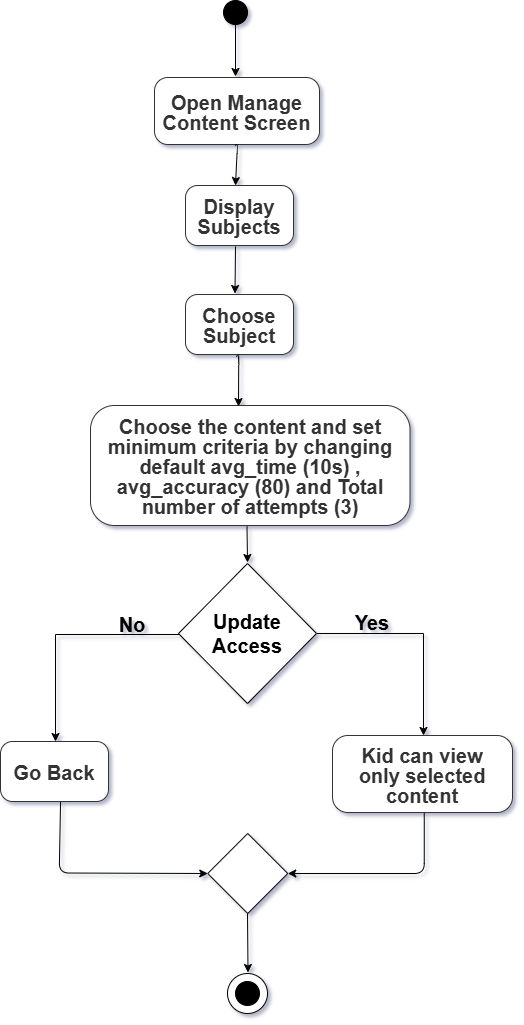

The diagram above was exported from draw.io. Its source (the exported page's mxGraphModel, read from the mxfile embedded in the PNG):
<mxGraphModel dx="2037" dy="1063" grid="1" gridSize="10" guides="1" tooltips="1" connect="1" arrows="1" fold="1" page="1" pageScale="1" pageWidth="3300" pageHeight="2339" math="0" shadow="1">
  <root>
    <mxCell id="0" />
    <mxCell id="1" parent="0" />
    <mxCell id="flUoeVP9B3IZWWSt6a8l-5" value="" style="edgeStyle=orthogonalEdgeStyle;rounded=0;orthogonalLoop=1;jettySize=auto;html=1;" parent="1" edge="1">
      <mxGeometry relative="1" as="geometry">
        <mxPoint x="785" y="620" as="sourcePoint" />
      </mxGeometry>
    </mxCell>
    <mxCell id="qaRgf8VNndV3l1kMtw-N-40" value="" style="ellipse;whiteSpace=wrap;html=1;strokeColor=#000000;fillColor=#FFFFFF;" parent="1" vertex="1">
      <mxGeometry x="2064" y="1568" width="40" height="40" as="geometry" />
    </mxCell>
    <UserObject label="" lucidchartObjectId="uC4Ia7fnSXyf" id="qaRgf8VNndV3l1kMtw-N-41">
      <mxCell style="html=1;overflow=block;whiteSpace=wrap;ellipse;whiteSpace=wrap;fontSize=11;spacing=2;strokeOpacity=100;fillOpacity=100;rounded=1;absoluteArcSize=1;arcSize=10;fillColor=#000000;" parent="1" vertex="1" zOrder="1">
        <mxGeometry x="2072" y="1576" width="24" height="24" as="geometry" />
      </mxCell>
    </UserObject>
    <UserObject label="" lucidchartObjectId="uC4Ia7fnSXyf" id="TTM1m0Ad3ILPpWRHdcnL-4">
      <mxCell style="html=1;overflow=block;whiteSpace=wrap;ellipse;whiteSpace=wrap;fontSize=11;spacing=2;strokeOpacity=100;fillOpacity=100;rounded=1;absoluteArcSize=1;arcSize=10;fillColor=#000000;" parent="1" vertex="1" zOrder="1">
        <mxGeometry x="2060" y="595" width="24" height="24" as="geometry" />
      </mxCell>
    </UserObject>
    <mxCell id="TTM1m0Ad3ILPpWRHdcnL-5" value="&lt;div style=&quot;display: flex ; justify-content: center ; text-align: center ; align-items: baseline ; line-height: 1 ; margin-left: 7px ; margin-right: 7px ; margin-top: 2px&quot;&gt;&lt;font color=&quot;#333333&quot;&gt;&lt;font style=&quot;font-size: 20px;&quot;&gt;&lt;b style=&quot;&quot;&gt;Open Manage Content Screen&lt;/b&gt;&lt;/font&gt;&lt;/font&gt;&lt;/div&gt;" style="rounded=1;arcSize=20;whiteSpace=wrap;overflow=block;html=1;fontSize=11;spacing=2;strokeColor=#333333;strokeOpacity=100;fillOpacity=100;fillColor=#FFFFFF;" parent="1" vertex="1" zOrder="3">
      <mxGeometry x="1991" y="672" width="165" height="67" as="geometry" />
    </mxCell>
    <mxCell id="TTM1m0Ad3ILPpWRHdcnL-6" value="" style="endArrow=classic;html=1;exitX=0.5;exitY=1;exitDx=0;exitDy=0;" parent="1" source="TTM1m0Ad3ILPpWRHdcnL-4" edge="1">
      <mxGeometry width="50" height="50" relative="1" as="geometry">
        <mxPoint x="2182" y="855" as="sourcePoint" />
        <mxPoint x="2072" y="671" as="targetPoint" />
      </mxGeometry>
    </mxCell>
    <mxCell id="TTM1m0Ad3ILPpWRHdcnL-7" value="" style="endArrow=classic;html=1;exitX=0.5;exitY=1;exitDx=0;exitDy=0;" parent="1" edge="1">
      <mxGeometry width="50" height="50" relative="1" as="geometry">
        <mxPoint x="2071.5" y="740" as="sourcePoint" />
        <mxPoint x="2072" y="780" as="targetPoint" />
        <Array as="points">
          <mxPoint x="2074" y="738" />
        </Array>
      </mxGeometry>
    </mxCell>
    <mxCell id="TTM1m0Ad3ILPpWRHdcnL-37" value="" style="endArrow=classic;html=1;exitX=0.5;exitY=1;exitDx=0;exitDy=0;entryX=0.864;entryY=-0.025;entryDx=0;entryDy=0;entryPerimeter=0;" parent="1" edge="1">
      <mxGeometry width="50" height="50" relative="1" as="geometry">
        <mxPoint x="2084" y="1508" as="sourcePoint" />
        <mxPoint x="2084.5" y="1567" as="targetPoint" />
      </mxGeometry>
    </mxCell>
    <mxCell id="zYuFyVW-9f5SN_4EY9Fe-1" value="&lt;div style=&quot;display: flex ; justify-content: center ; text-align: center ; align-items: baseline ; line-height: 1 ; margin-left: 7px ; margin-right: 7px ; margin-top: 2px&quot;&gt;&lt;font color=&quot;#333333&quot;&gt;&lt;font style=&quot;font-size: 20px;&quot;&gt;&lt;b style=&quot;&quot;&gt;Display Subjects&lt;/b&gt;&lt;/font&gt;&lt;/font&gt;&lt;/div&gt;" style="rounded=1;arcSize=20;whiteSpace=wrap;overflow=block;html=1;fontSize=11;spacing=2;strokeColor=#333333;strokeOpacity=100;fillOpacity=100;fillColor=#FFFFFF;" parent="1" vertex="1" zOrder="3">
      <mxGeometry x="2022" y="780" width="108" height="60" as="geometry" />
    </mxCell>
    <mxCell id="zYuFyVW-9f5SN_4EY9Fe-2" value="" style="endArrow=classic;html=1;" parent="1" edge="1">
      <mxGeometry width="50" height="50" relative="1" as="geometry">
        <mxPoint x="2072" y="841" as="sourcePoint" />
        <mxPoint x="2071.5" y="888" as="targetPoint" />
      </mxGeometry>
    </mxCell>
    <mxCell id="zYuFyVW-9f5SN_4EY9Fe-3" value="&lt;div style=&quot;display: flex ; justify-content: center ; text-align: center ; align-items: baseline ; line-height: 1 ; margin-left: 7px ; margin-right: 7px ; margin-top: 2px&quot;&gt;&lt;font color=&quot;#333333&quot;&gt;&lt;font style=&quot;font-size: 20px;&quot;&gt;&lt;b style=&quot;&quot;&gt;Choose Subject&lt;/b&gt;&lt;/font&gt;&lt;/font&gt;&lt;/div&gt;" style="rounded=1;arcSize=20;whiteSpace=wrap;overflow=block;html=1;fontSize=11;spacing=2;strokeColor=#333333;strokeOpacity=100;fillOpacity=100;fillColor=#FFFFFF;" parent="1" vertex="1" zOrder="3">
      <mxGeometry x="2022" y="889" width="108" height="60" as="geometry" />
    </mxCell>
    <mxCell id="zYuFyVW-9f5SN_4EY9Fe-15" value="" style="endArrow=classic;html=1;rounded=0;exitX=1;exitY=0.5;exitDx=0;exitDy=0;" parent="1" edge="1">
      <mxGeometry width="50" height="50" relative="1" as="geometry">
        <mxPoint x="2153.5" y="1228" as="sourcePoint" />
        <mxPoint x="2260" y="1330" as="targetPoint" />
        <Array as="points">
          <mxPoint x="2260" y="1228" />
        </Array>
      </mxGeometry>
    </mxCell>
    <mxCell id="zYuFyVW-9f5SN_4EY9Fe-16" value="" style="endArrow=classic;html=1;rounded=0;exitX=0;exitY=0.5;exitDx=0;exitDy=0;" parent="1" edge="1">
      <mxGeometry width="50" height="50" relative="1" as="geometry">
        <mxPoint x="2016" y="1229" as="sourcePoint" />
        <mxPoint x="1892" y="1336" as="targetPoint" />
        <Array as="points">
          <mxPoint x="1892" y="1229" />
        </Array>
      </mxGeometry>
    </mxCell>
    <mxCell id="zYuFyVW-9f5SN_4EY9Fe-18" value="" style="endArrow=classic;html=1;entryX=0;entryY=0.5;entryDx=0;entryDy=0;exitX=0.556;exitY=1;exitDx=0;exitDy=0;exitPerimeter=0;" parent="1" source="4oKSNA1Er7Jvy9UdP1DO-9" target="zYuFyVW-9f5SN_4EY9Fe-20" edge="1">
      <mxGeometry width="50" height="50" relative="1" as="geometry">
        <mxPoint x="1891" y="1398" as="sourcePoint" />
        <mxPoint x="2041.75" y="1468" as="targetPoint" />
        <Array as="points">
          <mxPoint x="1895.75" y="1467.5" />
        </Array>
      </mxGeometry>
    </mxCell>
    <mxCell id="zYuFyVW-9f5SN_4EY9Fe-19" value="" style="endArrow=classic;html=1;entryX=1;entryY=0.5;entryDx=0;entryDy=0;" parent="1" target="zYuFyVW-9f5SN_4EY9Fe-20" edge="1">
      <mxGeometry width="50" height="50" relative="1" as="geometry">
        <mxPoint x="2260.75" y="1388" as="sourcePoint" />
        <mxPoint x="2142.75" y="1468" as="targetPoint" />
        <Array as="points">
          <mxPoint x="2260.75" y="1468" />
        </Array>
      </mxGeometry>
    </mxCell>
    <mxCell id="zYuFyVW-9f5SN_4EY9Fe-20" value="" style="rhombus;whiteSpace=wrap;html=1;" parent="1" vertex="1">
      <mxGeometry x="2044.25" y="1428" width="80" height="80" as="geometry" />
    </mxCell>
    <mxCell id="zYuFyVW-9f5SN_4EY9Fe-21" value="&lt;b&gt;&lt;font style=&quot;font-size: 20px;&quot;&gt;Yes&lt;/font&gt;&lt;/b&gt;" style="text;html=1;align=center;verticalAlign=middle;whiteSpace=wrap;rounded=0;" parent="1" vertex="1">
      <mxGeometry x="2149" y="1202" width="120" height="30" as="geometry" />
    </mxCell>
    <mxCell id="zYuFyVW-9f5SN_4EY9Fe-22" value="&lt;b&gt;&lt;font style=&quot;font-size: 20px;&quot;&gt;No&lt;/font&gt;&lt;/b&gt;" style="text;html=1;align=center;verticalAlign=middle;whiteSpace=wrap;rounded=0;" parent="1" vertex="1">
      <mxGeometry x="1928" y="1204" width="82" height="30" as="geometry" />
    </mxCell>
    <mxCell id="aOzvvHcCiYF-FQ2Rb5Tl-1" value="&lt;div style=&quot;display: flex ; justify-content: center ; text-align: center ; align-items: baseline ; line-height: 1 ; margin-left: 7px ; margin-right: 7px ; margin-top: 2px&quot;&gt;&lt;font color=&quot;#333333&quot;&gt;&lt;b style=&quot;&quot;&gt;&lt;font style=&quot;font-size: 20px;&quot;&gt;Choose the content and set minimum criteria by changing default avg_time (10s) , avg_accuracy (80) and Total number of attempts (3)&lt;/font&gt;&lt;/b&gt;&lt;/font&gt;&lt;/div&gt;" style="rounded=1;arcSize=20;whiteSpace=wrap;overflow=block;html=1;fontSize=11;spacing=2;strokeColor=#333333;strokeOpacity=100;fillOpacity=100;fillColor=#FFFFFF;" parent="1" vertex="1" zOrder="3">
      <mxGeometry x="1927" y="1000" width="319.5" height="120" as="geometry" />
    </mxCell>
    <mxCell id="aOzvvHcCiYF-FQ2Rb5Tl-2" value="" style="endArrow=classic;html=1;exitX=0.5;exitY=1;exitDx=0;exitDy=0;" parent="1" edge="1">
      <mxGeometry width="50" height="50" relative="1" as="geometry">
        <mxPoint x="2072.75" y="951" as="sourcePoint" />
        <mxPoint x="2075" y="1001" as="targetPoint" />
        <Array as="points">
          <mxPoint x="2075.25" y="949" />
        </Array>
      </mxGeometry>
    </mxCell>
    <mxCell id="4oKSNA1Er7Jvy9UdP1DO-4" value="" style="rhombus;whiteSpace=wrap;html=1;" parent="1" vertex="1">
      <mxGeometry x="2015" y="1158" width="138" height="140" as="geometry" />
    </mxCell>
    <mxCell id="4oKSNA1Er7Jvy9UdP1DO-5" value="&lt;b&gt;&lt;font style=&quot;font-size: 20px;&quot;&gt;Update Access&lt;/font&gt;&lt;/b&gt;" style="text;html=1;align=center;verticalAlign=middle;whiteSpace=wrap;rounded=0;" parent="1" vertex="1">
      <mxGeometry x="2039" y="1210.5" width="90" height="35" as="geometry" />
    </mxCell>
    <mxCell id="4oKSNA1Er7Jvy9UdP1DO-8" value="&lt;div style=&quot;display: flex ; justify-content: center ; text-align: center ; align-items: baseline ; line-height: 1 ; margin-left: 7px ; margin-right: 7px ; margin-top: 2px&quot;&gt;&lt;font color=&quot;#333333&quot;&gt;&lt;font style=&quot;font-size: 20px;&quot;&gt;&lt;b style=&quot;&quot;&gt;Kid can view only selected content&lt;/b&gt;&lt;/font&gt;&lt;/font&gt;&lt;/div&gt;" style="rounded=1;arcSize=20;whiteSpace=wrap;overflow=block;html=1;fontSize=11;spacing=2;strokeColor=#333333;strokeOpacity=100;fillOpacity=100;fillColor=#FFFFFF;" parent="1" vertex="1" zOrder="3">
      <mxGeometry x="2169" y="1330" width="180" height="77" as="geometry" />
    </mxCell>
    <mxCell id="4oKSNA1Er7Jvy9UdP1DO-9" value="&lt;div style=&quot;display: flex ; justify-content: center ; text-align: center ; align-items: baseline ; line-height: 1 ; margin-left: 7px ; margin-right: 7px ; margin-top: 2px&quot;&gt;&lt;font color=&quot;#333333&quot;&gt;&lt;font style=&quot;font-size: 20px;&quot;&gt;&lt;b style=&quot;&quot;&gt;Go Back&lt;/b&gt;&lt;/font&gt;&lt;/font&gt;&lt;/div&gt;" style="rounded=1;arcSize=20;whiteSpace=wrap;overflow=block;html=1;fontSize=11;spacing=2;strokeColor=#333333;strokeOpacity=100;fillOpacity=100;fillColor=#FFFFFF;" parent="1" vertex="1" zOrder="3">
      <mxGeometry x="1837" y="1336" width="108" height="60" as="geometry" />
    </mxCell>
    <mxCell id="G-32CinC20oRrzDiStcr-1" value="" style="endArrow=classic;html=1;exitX=0.5;exitY=1;exitDx=0;exitDy=0;" parent="1" edge="1">
      <mxGeometry width="50" height="50" relative="1" as="geometry">
        <mxPoint x="2083.5" y="1121" as="sourcePoint" />
        <mxPoint x="2084" y="1157" as="targetPoint" />
      </mxGeometry>
    </mxCell>
  </root>
</mxGraphModel>